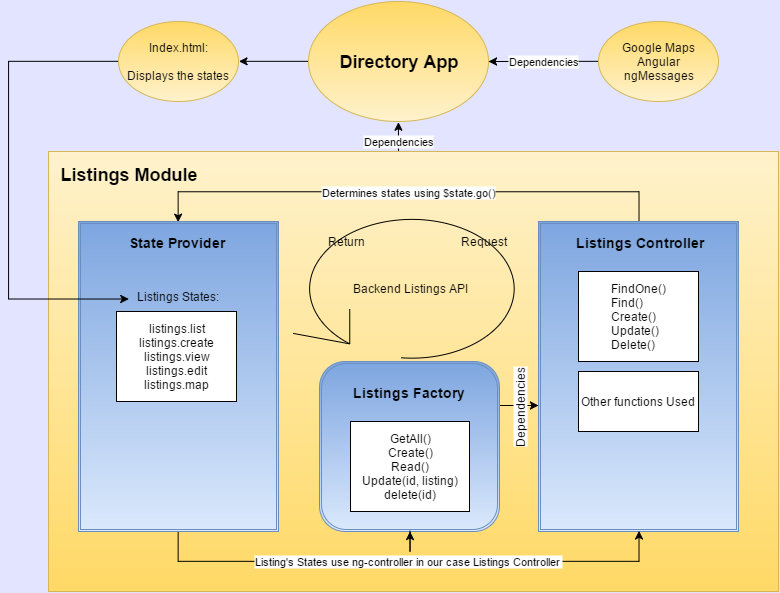

The diagram above was exported from draw.io. Its source (the exported page's mxGraphModel, read from the mxfile embedded in the PNG):
<mxGraphModel dx="1435" dy="678" grid="1" gridSize="10" guides="1" tooltips="1" connect="1" arrows="1" fold="1" page="1" pageScale="1" pageWidth="826" pageHeight="1169" background="#E3E4FF" math="0">
  <root>
    <mxCell id="0" />
    <mxCell id="1" parent="0" />
    <mxCell id="5b8dfe04a8d87978-37" style="edgeStyle=orthogonalEdgeStyle;rounded=0;html=1;exitX=0;exitY=0.5;entryX=1;entryY=0.5;jettySize=auto;orthogonalLoop=1;" edge="1" parent="1" source="5b8dfe04a8d87978-1" target="5b8dfe04a8d87978-36">
      <mxGeometry relative="1" as="geometry" />
    </mxCell>
    <mxCell id="5b8dfe04a8d87978-1" value="&lt;b&gt;&lt;font style=&quot;font-size: 18px&quot;&gt;Directory App&lt;/font&gt;&lt;/b&gt;" style="ellipse;whiteSpace=wrap;html=1;gradientDirection=north;plain-yellow" vertex="1" parent="1">
      <mxGeometry x="320" y="10" width="180" height="120" as="geometry" />
    </mxCell>
    <mxCell id="5b8dfe04a8d87978-2" value="Dependencies" style="endArrow=classic;html=1;exitX=0;exitY=0.5;" edge="1" parent="1" source="5b8dfe04a8d87978-3">
      <mxGeometry width="50" height="50" relative="1" as="geometry">
        <mxPoint x="270" y="70" as="sourcePoint" />
        <mxPoint x="500" y="70" as="targetPoint" />
      </mxGeometry>
    </mxCell>
    <mxCell id="5b8dfe04a8d87978-3" value="&lt;div&gt;Google Maps&lt;/div&gt;&lt;div&gt;Angular&lt;/div&gt;&lt;div&gt;ngMessages&lt;/div&gt;" style="ellipse;whiteSpace=wrap;html=1;plain-yellow;gradientDirection=north;" vertex="1" parent="1">
      <mxGeometry x="610" y="30" width="120" height="80" as="geometry" />
    </mxCell>
    <mxCell id="5b8dfe04a8d87978-5" value="Dependencies" style="endArrow=classic;html=1;entryX=0.5;entryY=1;" edge="1" parent="1" target="5b8dfe04a8d87978-1">
      <mxGeometry width="50" height="50" relative="1" as="geometry">
        <mxPoint x="410" y="170" as="sourcePoint" />
        <mxPoint x="420" y="120" as="targetPoint" />
        <mxPoint as="offset" />
      </mxGeometry>
    </mxCell>
    <mxCell id="5b8dfe04a8d87978-7" value="" style="whiteSpace=wrap;html=1;plain-yellow" vertex="1" parent="1">
      <mxGeometry x="60" y="160" width="730" height="440" as="geometry" />
    </mxCell>
    <mxCell id="5b8dfe04a8d87978-8" value="&lt;font style=&quot;font-size: 18px&quot;&gt;&lt;b&gt;Listings Module&lt;/b&gt;&lt;/font&gt;" style="text;html=1;resizable=0;points=[];autosize=1;align=left;verticalAlign=top;spacingTop=-4;" vertex="1" parent="1">
      <mxGeometry x="70" y="170" width="150" height="20" as="geometry" />
    </mxCell>
    <mxCell id="5b8dfe04a8d87978-11" style="edgeStyle=orthogonalEdgeStyle;rounded=0;html=1;exitX=0;exitY=0.5;entryX=0;entryY=0.5;jettySize=auto;orthogonalLoop=1;" edge="1" parent="1" source="5b8dfe04a8d87978-7" target="5b8dfe04a8d87978-7">
      <mxGeometry relative="1" as="geometry" />
    </mxCell>
    <mxCell id="5b8dfe04a8d87978-40" value="Determines states using $state.go()" style="edgeStyle=orthogonalEdgeStyle;rounded=0;html=1;exitX=0.5;exitY=0;entryX=0.5;entryY=0;jettySize=auto;orthogonalLoop=1;" edge="1" parent="1" source="5b8dfe04a8d87978-12" target="5b8dfe04a8d87978-13">
      <mxGeometry relative="1" as="geometry">
        <Array as="points">
          <mxPoint x="650" y="200" />
          <mxPoint x="190" y="200" />
        </Array>
      </mxGeometry>
    </mxCell>
    <mxCell id="5b8dfe04a8d87978-12" value="" style="shape=ext;double=1;whiteSpace=wrap;html=1;plain-blue;gradientDirection=north;" vertex="1" parent="1">
      <mxGeometry x="550" y="230" width="200" height="310" as="geometry" />
    </mxCell>
    <mxCell id="5b8dfe04a8d87978-41" value="Listing's States use ng-controller in our case Listings Controller&amp;nbsp;" style="edgeStyle=orthogonalEdgeStyle;rounded=0;html=1;exitX=0.5;exitY=1;entryX=0.5;entryY=1;jettySize=auto;orthogonalLoop=1;" edge="1" parent="1" source="5b8dfe04a8d87978-13" target="5b8dfe04a8d87978-12">
      <mxGeometry relative="1" as="geometry">
        <Array as="points">
          <mxPoint x="190" y="570" />
          <mxPoint x="650" y="570" />
        </Array>
      </mxGeometry>
    </mxCell>
    <mxCell id="5b8dfe04a8d87978-13" value="" style="shape=ext;double=1;whiteSpace=wrap;html=1;plain-blue;gradientDirection=north;" vertex="1" parent="1">
      <mxGeometry x="90" y="230" width="200" height="310" as="geometry" />
    </mxCell>
    <mxCell id="5b8dfe04a8d87978-14" value="&lt;font style=&quot;font-size: 14px&quot;&gt;&lt;b&gt;State Provider&lt;/b&gt;&lt;/font&gt;" style="text;html=1;resizable=0;points=[];autosize=1;align=left;verticalAlign=top;spacingTop=-4;" vertex="1" parent="1">
      <mxGeometry x="138" y="240" width="110" height="20" as="geometry" />
    </mxCell>
    <mxCell id="5b8dfe04a8d87978-17" value="&lt;font style=&quot;font-size: 14px&quot;&gt;&lt;b&gt;Listings Controller&lt;/b&gt;&lt;/font&gt;" style="text;html=1;resizable=0;points=[];autosize=1;align=left;verticalAlign=top;spacingTop=-4;" vertex="1" parent="1">
      <mxGeometry x="585" y="240" width="140" height="20" as="geometry" />
    </mxCell>
    <mxCell id="5b8dfe04a8d87978-18" value="&lt;div style=&quot;text-align: left&quot;&gt;&lt;span style=&quot;line-height: 1.2&quot;&gt;FindOne()&lt;/span&gt;&lt;/div&gt;&lt;div style=&quot;text-align: left&quot;&gt;&lt;span style=&quot;line-height: 1.2&quot;&gt;Find()&lt;/span&gt;&lt;/div&gt;&lt;div style=&quot;text-align: left&quot;&gt;Create()&lt;/div&gt;&lt;div style=&quot;text-align: left&quot;&gt;Update()&lt;/div&gt;&lt;div style=&quot;text-align: left&quot;&gt;Delete()&lt;/div&gt;" style="whiteSpace=wrap;html=1;" vertex="1" parent="1">
      <mxGeometry x="590" y="280" width="120" height="90" as="geometry" />
    </mxCell>
    <mxCell id="5b8dfe04a8d87978-19" value="Other functions Used" style="whiteSpace=wrap;html=1;" vertex="1" parent="1">
      <mxGeometry x="590" y="380" width="120" height="60" as="geometry" />
    </mxCell>
    <mxCell id="5b8dfe04a8d87978-20" value="" style="endArrow=classic;html=1;entryX=-0.03;entryY=0.461;entryPerimeter=0;" edge="1" parent="1">
      <mxGeometry width="50" height="50" relative="1" as="geometry">
        <mxPoint x="506" y="414" as="sourcePoint" />
        <mxPoint x="550" y="414" as="targetPoint" />
        <Array as="points">
          <mxPoint x="530" y="414" />
        </Array>
      </mxGeometry>
    </mxCell>
    <mxCell id="5b8dfe04a8d87978-24" value="Dependencies" style="text;html=1;resizable=0;points=[];;align=center;verticalAlign=middle;labelBackgroundColor=#ffffff;rotation=-90;" vertex="1" connectable="0" parent="5b8dfe04a8d87978-20">
      <mxGeometry x="0.1364" y="-2" relative="1" as="geometry">
        <mxPoint as="offset" />
      </mxGeometry>
    </mxCell>
    <mxCell id="5b8dfe04a8d87978-21" value="" style="shape=ext;double=1;rounded=1;whiteSpace=wrap;html=1;plain-blue;gradientDirection=north;" vertex="1" parent="1">
      <mxGeometry x="331" y="370" width="180" height="170" as="geometry" />
    </mxCell>
    <mxCell id="5b8dfe04a8d87978-22" value="&lt;b&gt;&lt;font style=&quot;font-size: 14px&quot;&gt;Listings Factory&lt;/font&gt;&lt;/b&gt;" style="text;html=1;strokeColor=none;fillColor=none;align=center;verticalAlign=middle;whiteSpace=wrap;overflow=hidden;" vertex="1" parent="1">
      <mxGeometry x="355" y="390" width="130" height="20" as="geometry" />
    </mxCell>
    <mxCell id="5b8dfe04a8d87978-23" value="GetAll()&lt;div&gt;Create()&lt;/div&gt;&lt;div&gt;Read()&lt;/div&gt;&lt;div&gt;Update(id, listing)&lt;/div&gt;&lt;div&gt;delete(id)&lt;/div&gt;" style="whiteSpace=wrap;html=1;" vertex="1" parent="1">
      <mxGeometry x="362" y="430" width="119" height="90" as="geometry" />
    </mxCell>
    <mxCell id="5b8dfe04a8d87978-25" style="edgeStyle=orthogonalEdgeStyle;rounded=0;html=1;exitX=0.5;exitY=1;jettySize=auto;orthogonalLoop=1;" edge="1" parent="1" source="5b8dfe04a8d87978-21" target="5b8dfe04a8d87978-21">
      <mxGeometry relative="1" as="geometry" />
    </mxCell>
    <mxCell id="5b8dfe04a8d87978-29" value="" style="shape=mxgraph.bpmn.loop;html=1;" vertex="1" parent="1">
      <mxGeometry x="305" y="220" width="230" height="150" as="geometry" />
    </mxCell>
    <mxCell id="5b8dfe04a8d87978-31" value="Request" style="text;html=1;resizable=0;points=[];autosize=1;align=left;verticalAlign=top;spacingTop=-4;" vertex="1" parent="1">
      <mxGeometry x="470" y="240" width="60" height="20" as="geometry" />
    </mxCell>
    <mxCell id="5b8dfe04a8d87978-32" value="Return" style="text;html=1;resizable=0;points=[];autosize=1;align=left;verticalAlign=top;spacingTop=-4;" vertex="1" parent="1">
      <mxGeometry x="337" y="240" width="50" height="20" as="geometry" />
    </mxCell>
    <mxCell id="5b8dfe04a8d87978-33" value="Backend Listings API" style="text;html=1;resizable=0;points=[];autosize=1;align=left;verticalAlign=top;spacingTop=-4;" vertex="1" parent="1">
      <mxGeometry x="362" y="287" width="130" height="20" as="geometry" />
    </mxCell>
    <mxCell id="5b8dfe04a8d87978-34" value="listings.list&lt;div&gt;listings.create&lt;/div&gt;&lt;div&gt;listings.view&lt;/div&gt;&lt;div&gt;listings.edit&lt;/div&gt;&lt;div&gt;listings.map&lt;/div&gt;" style="whiteSpace=wrap;html=1;" vertex="1" parent="1">
      <mxGeometry x="128" y="320" width="120" height="90" as="geometry" />
    </mxCell>
    <mxCell id="5b8dfe04a8d87978-35" value="Listings States:" style="text;html=1;resizable=0;points=[];autosize=1;align=left;verticalAlign=top;spacingTop=-4;" vertex="1" parent="1">
      <mxGeometry x="146" y="295" width="100" height="20" as="geometry" />
    </mxCell>
    <mxCell id="5b8dfe04a8d87978-38" style="edgeStyle=orthogonalEdgeStyle;rounded=0;html=1;exitX=0;exitY=0.5;jettySize=auto;orthogonalLoop=1;" edge="1" parent="1" source="5b8dfe04a8d87978-36">
      <mxGeometry relative="1" as="geometry">
        <mxPoint x="140" y="307" as="targetPoint" />
        <Array as="points">
          <mxPoint x="20" y="70" />
          <mxPoint x="20" y="307" />
        </Array>
      </mxGeometry>
    </mxCell>
    <mxCell id="5b8dfe04a8d87978-36" value="Index.html:&lt;div&gt;&lt;br&gt;&lt;div&gt;Displays the states&lt;/div&gt;&lt;/div&gt;" style="ellipse;whiteSpace=wrap;html=1;plain-yellow;gradientDirection=north;" vertex="1" parent="1">
      <mxGeometry x="130" y="30" width="120" height="80" as="geometry" />
    </mxCell>
  </root>
</mxGraphModel>